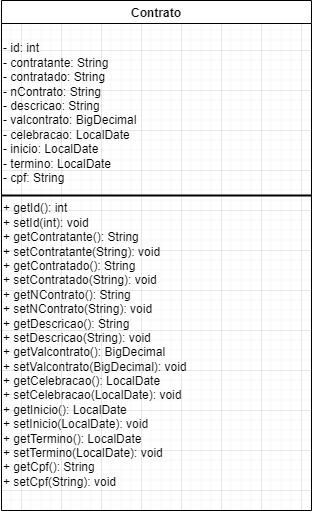

The diagram above was exported from draw.io. Its source (the exported page's mxGraphModel, read from the mxfile embedded in the PNG):
<mxGraphModel dx="863" dy="505" grid="1" gridSize="10" guides="1" tooltips="1" connect="1" arrows="1" fold="1" page="1" pageScale="1" pageWidth="850" pageHeight="1100" math="0" shadow="0" extFonts="Permanent Marker^https://fonts.googleapis.com/css?family=Permanent+Marker">
  <root>
    <mxCell id="0" />
    <mxCell id="1" parent="0" />
    <mxCell id="TC1EFnnQ1sZIJ8FGDZKM-10" value="Contrato" style="swimlane;" parent="1" vertex="1">
      <mxGeometry x="700" y="270" width="310" height="510" as="geometry" />
    </mxCell>
    <mxCell id="TC1EFnnQ1sZIJ8FGDZKM-5" value="&#10;- id: int&#10;- contratante: String&#10;- contratado: String&#10;- nContrato: String&#10;- descricao: String&#10;- valcontrato: BigDecimal&#10;- celebracao: LocalDate&#10;- inicio: LocalDate&#10;- termino: LocalDate&#10;- cpf: String" style="text;html=1;strokeColor=none;fillColor=none;align=left;verticalAlign=top;" parent="TC1EFnnQ1sZIJ8FGDZKM-10" vertex="1">
      <mxGeometry y="20" width="150" height="180" as="geometry" />
    </mxCell>
    <mxCell id="TC1EFnnQ1sZIJ8FGDZKM-6" value="&#10;+ getId(): int&#10;+ setId(int): void&#10;+ getContratante(): String&#10;+ setContratante(String): void&#10;+ getContratado(): String&#10;+ setContratado(String): void&#10;+ getNContrato(): String&#10;+ setNContrato(String): void&#10;+ getDescricao(): String&#10;+ setDescricao(String): void&#10;+ getValcontrato(): BigDecimal&#10;+ setValcontrato(BigDecimal): void&#10;+ getCelebracao(): LocalDate&#10;+ setCelebracao(LocalDate): void&#10;+ getInicio(): LocalDate&#10;+ setInicio(LocalDate): void&#10;+ getTermino(): LocalDate&#10;+ setTermino(LocalDate): void&#10;+ getCpf(): String&#10;+ setCpf(String): void" style="text;html=1;strokeColor=none;fillColor=none;align=left;verticalAlign=top;" parent="TC1EFnnQ1sZIJ8FGDZKM-10" vertex="1">
      <mxGeometry y="180" width="260" height="330" as="geometry" />
    </mxCell>
    <mxCell id="TC1EFnnQ1sZIJ8FGDZKM-13" value="" style="line;strokeWidth=2;html=1;" parent="TC1EFnnQ1sZIJ8FGDZKM-10" vertex="1">
      <mxGeometry y="190" width="310" height="10" as="geometry" />
    </mxCell>
  </root>
</mxGraphModel>